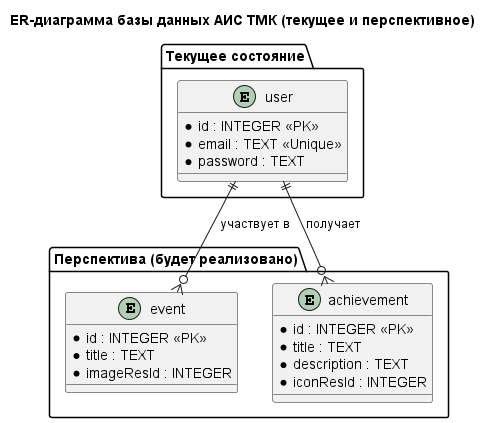

The diagram above was rendered by PlantUML. Its source (embedded in the PNG):
@startuml
title ER-диаграмма базы данных АИС ТМК (текущее и перспективное)

' ====== ТЕКУЩЕЕ СОСТОЯНИЕ ======
package "Текущее состояние" {
    entity "user" as User {
        * id : INTEGER <<PK>>
        * email : TEXT <<Unique>>
        * password : TEXT
    }
}

' ====== ПЕРСПЕКТИВА / БУДУЩЕЕ ======
package "Перспектива (будет реализовано)" {
    entity "event" as Event {
        * id : INTEGER <<PK>>
        * title : TEXT
        * imageResId : INTEGER
    }

    entity "achievement" as Achievement {
        * id : INTEGER <<PK>>
        * title : TEXT
        * description : TEXT
        * iconResId : INTEGER
    }

    ' Возможные будущие связи
    User ||--o{ Event : "участвует в"
    User ||--o{ Achievement : "получает"
}

@enduml